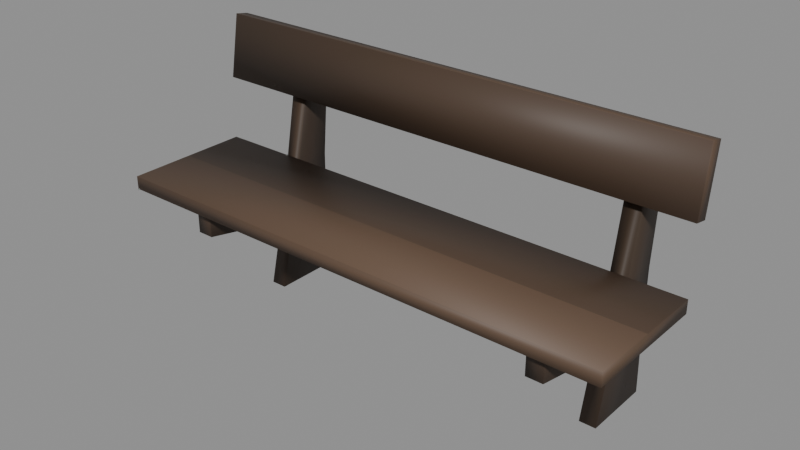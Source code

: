 # Source: furnishings-chairs-woodbenchbasic.blend  (saved by Blender 5.2.44; exported with 4.5.12 LTS)
import bpy
from mathutils import Matrix  # noqa: F401  (used for matrix-valued properties, if any)

bpy.ops.wm.read_factory_settings(use_empty=True)
scene = bpy.context.scene
scene.name = 'furnishings-chairs-woodbenchbasic'

# ---- collections
col_woodbenchbasic = bpy.data.collections.new('WoodBenchBasic'); scene.collection.children.link(col_woodbenchbasic)

# ---- materials (node trees are filled in below, after node groups)
mat_mat_standard_004 = bpy.data.materials.new('Mat_Standard.004')
mat_mat_standard_004.use_backface_culling_lightprobe_volume = False
mat_mat_standard_004.use_transparent_shadow = False
mat_mat_standard_004.diffuse_color = (1.0, 0.0, 0.0, 1.0)
mat_mat_standard_004.roughness = 0.5528

# ---- material node trees
mat_mat_standard_004.use_nodes = True; mat_mat_standard_004.node_tree.nodes.clear()
_N = mat_mat_standard_004.node_tree.nodes; _L = mat_mat_standard_004.node_tree.links
n0 = _N.new('ShaderNodeBsdfPrincipled'); n0.name = 'Principled BSDF'; n0.location = (10, 300)
n0.distribution = 'GGX'
n0.subsurface_method = 'BURLEY'
n0.inputs[2].default_value = 0.5528
n0.inputs[3].default_value = 1.45
n0.inputs[27].default_value = (0.0, 0.0, 0.0, 1.0)
n1 = _N.new('ShaderNodeOutputMaterial'); n1.name = 'Material Output'; n1.location = (300, 300)
n2 = _N.new('ShaderNodeNormalMap'); n2.name = 'Normal Map'; n2.location = (-300, -300)
n2.label = 'Normal/Map'
n3 = _N.new('ShaderNodeVertexColor'); n3.name = 'Vertex Color'; n3.location = (-380, 263)
n3.layer_name = 'colorSet1'
_L.new(n0.outputs[0], n1.inputs[0])
_L.new(n2.outputs[0], n0.inputs[5])
_L.new(n3.outputs[0], n0.inputs[0])
n1.is_active_output = True

# ---- meshes
me_mesh_001 = bpy.data.meshes.new('Mesh.001')
me_mesh_001.from_pydata([(-0.5812, 0.04547, 2.98e-08), (-0.6391, 0.04547, 2.98e-08), (-0.5812, 0.1465, 0.4449), (-0.6393, 0.1465, 0.4449), (-0.5812, -0.2701, 0.4449), (-0.6393, -0.2701, 0.4449), (-0.5812, -0.2701, 0.3301), (-0.6393, -0.2701, 0.3301), (-0.5812, 0.2877, 2.98e-08), (-0.6393, 0.2877, 2.98e-08), (-0.6393, 0.2777, 0.4493), (-0.5812, 0.2777, 0.4493), (-0.5812, 0.2264, 0.874), (-0.6393, 0.2264, 0.874), (-0.5812, 0.3126, 0.874), (-0.6393, 0.3126, 0.874), (-0.5812, 0.2777, 0.2599), (-0.5812, 0.1065, 0.2531), (-0.6391, 0.1065, 0.2531), (-0.6393, 0.2777, 0.2599), (0.7142, 0.04547, 2.98e-08), (0.6563, 0.04547, 2.98e-08), (0.7142, 0.1465, 0.4449), (0.6561, 0.1465, 0.4449), (0.7142, -0.2701, 0.4449), (0.6561, -0.2701, 0.4449), (0.7142, -0.2701, 0.3301), (0.6561, -0.2701, 0.3301), (0.7142, 0.2877, 2.98e-08), (0.6561, 0.2877, 2.98e-08), (0.6561, 0.2777, 0.4493), (0.7142, 0.2777, 0.4493), (0.7142, 0.2264, 0.874), (0.6561, 0.2264, 0.874), (0.7142, 0.3126, 0.874), (0.6561, 0.3126, 0.874), (0.7142, 0.2777, 0.2599), (0.7142, 0.1065, 0.2531), (0.6563, 0.1065, 0.2531), (0.6561, 0.2777, 0.2599), (0.9049, 0.1389, 0.4278), (-0.8906, 0.1389, 0.4278), (0.9049, 0.1389, 0.4746), (-0.8906, 0.1389, 0.4746), (0.9049, -0.3126, 0.4746), (-0.8906, -0.3126, 0.4746), (0.9049, -0.3126, 0.4278), (-0.8906, -0.3126, 0.4278), (0.8944, 0.152, 0.6968), (-0.9011, 0.152, 0.6968), (0.8944, 0.2018, 0.6877), (-0.9011, 0.2018, 0.6877), (0.8906, 0.2423, 0.91), (-0.9049, 0.2423, 0.91), (0.8906, 0.1926, 0.9191), (-0.9049, 0.1926, 0.9191), (0.9049, -0.08683, 0.4746), (0.9049, -0.08683, 0.4278), (-0.8906, -0.08683, 0.4278), (-0.8906, -0.08683, 0.4746)], [], [(8, 9, 19, 16), (4, 2, 3, 5), (0, 1, 9, 8), (1, 18, 19, 9), (13, 12, 14, 15), (17, 0, 8, 16), (3, 2, 12, 13), (2, 11, 14, 12), (11, 10, 15, 14), (10, 3, 13, 15), (2, 17, 16, 11), (6, 17, 2, 4), (4, 5, 7, 6), (5, 3, 18, 7), (19, 18, 3, 10), (16, 19, 10, 11), (0, 17, 18, 1), (7, 18, 17, 6), (28, 29, 39, 36), (24, 22, 23, 25), (20, 21, 29, 28), (21, 38, 39, 29), (33, 32, 34, 35), (37, 20, 28, 36), (23, 22, 32, 33), (22, 31, 34, 32), (31, 30, 35, 34), (30, 23, 33, 35), (22, 37, 36, 31), (26, 37, 22, 24), (24, 25, 27, 26), (25, 23, 38, 27), (39, 38, 23, 30), (36, 39, 30, 31), (20, 37, 38, 21), (27, 38, 37, 26), (40, 41, 43, 42), (42, 43, 59, 56), (44, 45, 47, 46), (57, 58, 41, 40), (41, 58, 59, 43), (57, 40, 42, 56), (48, 49, 51, 50), (50, 51, 53, 52), (52, 53, 55, 54), (54, 55, 49, 48), (49, 55, 53, 51), (54, 48, 50, 52), (46, 57, 56, 44), (46, 47, 58, 57), (59, 58, 47, 45), (56, 59, 45, 44)])
me_mesh_001.polygons.foreach_set('use_smooth', [True] * 52)
_uv = me_mesh_001.uv_layers.new(name='map1')
_uv.uv.foreach_set('vector', [0.3151, 0.9407, 0.2831, 0.9407, 0.2831, 0.7739, 0.3151, 0.7739, 0.08693, 0.4733, 0.08693, 0.7032, 0.05485, 0.7032, 0.05485, 0.4733, 0.271, 0.998, 0.239, 0.998, 0.2389, 0.9446, 0.271, 0.9446, 0.06345, 0.001992, 0.1026, 0.1688, 0.02774, 0.1688, 0.01004, 0.001992, 0.3583, 0.9446, 0.3903, 0.9446, 0.3903, 0.9922, 0.3583, 0.9922, 0.5507, 0.1688, 0.5898, 0.001992, 0.6432, 0.001992, 0.6255, 0.1688, 0.207, 0.4733, 0.2391, 0.4733, 0.2391, 0.7101, 0.207, 0.7101, 0.5597, 0.2327, 0.6255, 0.2351, 0.6513, 0.4694, 0.6038, 0.4694, 0.3151, 0.7076, 0.2831, 0.7076, 0.2831, 0.4733, 0.3151, 0.4733, 0.02774, 0.2351, 0.09354, 0.2327, 0.04949, 0.4694, 0.001936, 0.4694, 0.5597, 0.2327, 0.5507, 0.1688, 0.6255, 0.1688, 0.6255, 0.2351, 0.3298, 0.08542, 0.5507, 0.1688, 0.5597, 0.2327, 0.3298, 0.2327, 0.163, 0.704, 0.1309, 0.704, 0.1309, 0.5567, 0.163, 0.5567, 0.3234, 0.2327, 0.09354, 0.2327, 0.1026, 0.1688, 0.3234, 0.08542, 0.02774, 0.1688, 0.1026, 0.1688, 0.09354, 0.2327, 0.02774, 0.2351, 0.3151, 0.7739, 0.2831, 0.7739, 0.2831, 0.7076, 0.3151, 0.7076, 0.0339, 0.707, 0.0339, 0.8739, 0.001936, 0.8739, 0.001936, 0.707, 0.398, 0.9776, 0.1594, 0.7139, 0.1913, 0.7139, 0.4301, 0.9776, 0.2771, 0.9407, 0.245, 0.9407, 0.245, 0.7739, 0.2771, 0.7739, 0.04889, 0.4733, 0.04889, 0.7032, 0.01682, 0.7032, 0.01682, 0.4733, 0.3108, 0.998, 0.2788, 0.998, 0.2787, 0.9446, 0.3108, 0.9446, 0.7101, 0.4733, 0.7492, 0.6401, 0.6743, 0.6401, 0.6566, 0.4733, 0.3185, 0.9446, 0.3505, 0.9446, 0.3505, 0.9922, 0.3185, 0.9922, 0.5419, 0.6401, 0.5811, 0.4733, 0.6345, 0.4733, 0.6168, 0.6401, 0.169, 0.4733, 0.201, 0.4733, 0.201, 0.7101, 0.169, 0.7101, 0.551, 0.704, 0.6168, 0.7064, 0.6426, 0.9407, 0.595, 0.9407, 0.2771, 0.7076, 0.245, 0.7076, 0.245, 0.4733, 0.2771, 0.4733, 0.6743, 0.7064, 0.7401, 0.704, 0.6961, 0.9407, 0.6485, 0.9407, 0.551, 0.704, 0.5419, 0.6401, 0.6168, 0.6401, 0.6168, 0.7064, 0.3211, 0.5567, 0.5419, 0.6401, 0.551, 0.704, 0.3211, 0.704, 0.125, 0.704, 0.09289, 0.704, 0.09289, 0.5567, 0.125, 0.5567, 0.97, 0.704, 0.7401, 0.704, 0.7492, 0.6401, 0.97, 0.5567, 0.6743, 0.6401, 0.7492, 0.6401, 0.7401, 0.704, 0.6743, 0.7064, 0.2771, 0.7739, 0.245, 0.7739, 0.245, 0.7076, 0.2771, 0.7076, 0.07198, 0.707, 0.07198, 0.8739, 0.04001, 0.8739, 0.04001, 0.707, 0.4378, 0.9776, 0.1991, 0.7139, 0.2311, 0.7139, 0.4699, 0.9776, 0.02723, 0.001992, 0.02723, 0.998, 0.001273, 0.998, 0.001273, 0.001992, 0.2846, 0.001992, 0.2846, 0.998, 0.1594, 0.998, 0.1594, 0.001992, 0.3163, 0.001992, 0.3163, 0.998, 0.2904, 0.998, 0.2904, 0.001992, 0.4483, 0.001992, 0.4483, 0.998, 0.3231, 0.998, 0.3231, 0.001992, 0.5793, 0.2524, 0.5793, 0.1272, 0.6053, 0.1272, 0.6053, 0.2524, 0.612, 0.1272, 0.612, 0.001992, 0.638, 0.001992, 0.638, 0.1272, 0.3994, 0.001992, 0.3994, 0.9959, 0.3719, 0.9959, 0.3719, 0.001992, 0.1796, 0.001992, 0.1796, 0.9959, 0.001144, 0.998, 0.001144, 0.004136, 0.4346, 0.001993, 0.4346, 0.9959, 0.4071, 0.9959, 0.4071, 0.001993, 0.3651, 0.004136, 0.3651, 0.998, 0.1866, 0.9959, 0.1866, 0.001992, 0.5047, 0.007055, 0.4698, 0.1855, 0.4423, 0.1805, 0.4771, 0.001992, 0.5457, 0.1855, 0.5108, 0.007055, 0.5383, 0.001992, 0.5732, 0.1805, 0.612, 0.2524, 0.612, 0.1272, 0.638, 0.1272, 0.638, 0.2524, 0.5735, 0.001992, 0.5735, 0.998, 0.4483, 0.998, 0.4483, 0.001992, 0.6053, 0.1272, 0.5793, 0.1272, 0.5793, 0.001992, 0.6053, 0.001992, 0.1594, 0.001992, 0.1594, 0.998, 0.03416, 0.998, 0.03416, 0.001992])
_ca = me_mesh_001.color_attributes.new('colorSet1', 'BYTE_COLOR', 'CORNER')
_ca.data.foreach_set('color', [0.04519, 0.02956, 0.01938, 1.0, 0.06663, 0.04231, 0.02732, 1.0, 0.06663, 0.04231, 0.02732, 1.0, 0.06663, 0.04231, 0.02732, 1.0, 0.07227, 0.04519, 0.02956, 1.0, 0.05127, 0.0331, 0.02122, 1.0, 0.0648, 0.04092, 0.02732, 1.0, 0.0648, 0.04092, 0.02624, 1.0, 0.0382, 0.02519, 0.01681, 1.0, 0.0382, 0.02519, 0.01681, 1.0, 0.0382, 0.02519, 0.01681, 1.0, 0.02624, 0.01764, 0.01229, 1.0, 0.04971, 0.0319, 0.02122, 1.0, 0.04971, 0.0319, 0.02122, 1.0, 0.04971, 0.0319, 0.02122, 1.0, 0.04971, 0.0319, 0.02122, 1.0, 0.05781, 0.03689, 0.02416, 1.0, 0.05781, 0.03689, 0.02416, 1.0, 0.05781, 0.03689, 0.02416, 1.0, 0.05781, 0.03689, 0.02416, 1.0, 0.03434, 0.02217, 0.01521, 1.0, 0.04231, 0.02732, 0.01764, 1.0, 0.02843, 0.01938, 0.01298, 1.0, 0.04231, 0.02732, 0.01764, 1.0, 0.0648, 0.04092, 0.02732, 1.0, 0.05127, 0.0331, 0.02122, 1.0, 0.07421, 0.04667, 0.02956, 1.0, 0.07421, 0.04667, 0.02956, 1.0, 0.0356, 0.02315, 0.01521, 1.0, 0.04971, 0.0319, 0.02122, 1.0, 0.04971, 0.0319, 0.02122, 1.0, 0.04971, 0.0319, 0.02122, 1.0, 0.07421, 0.04667, 0.03071, 1.0, 0.06125, 0.0382, 0.02519, 1.0, 0.07421, 0.04667, 0.03071, 1.0, 0.07421, 0.04667, 0.03071, 1.0, 0.04519, 0.02843, 0.01938, 1.0, 0.04817, 0.03071, 0.02029, 1.0, 0.05448, 0.03434, 0.02315, 1.0, 0.05448, 0.03434, 0.02315, 1.0, 0.0319, 0.02122, 0.01444, 1.0, 0.03689, 0.02416, 0.016, 1.0, 0.04519, 0.02843, 0.01938, 1.0, 0.04519, 0.02843, 0.01938, 1.0, 0.03955, 0.02519, 0.01681, 1.0, 0.0382, 0.02416, 0.01681, 1.0, 0.0331, 0.02122, 0.01444, 1.0, 0.04667, 0.02956, 0.01938, 1.0, 0.06848, 0.04231, 0.02843, 1.0, 0.05951, 0.0382, 0.02519, 1.0, 0.04817, 0.03071, 0.02029, 1.0, 0.05781, 0.03689, 0.02416, 1.0, 0.04519, 0.02956, 0.01938, 1.0, 0.04667, 0.02956, 0.01938, 1.0, 0.05127, 0.0331, 0.02122, 1.0, 0.03689, 0.02416, 0.016, 1.0, 0.04817, 0.03071, 0.02029, 1.0, 0.04817, 0.03071, 0.02029, 1.0, 0.04374, 0.02843, 0.0185, 1.0, 0.03955, 0.02624, 0.01764, 1.0, 0.06301, 0.03955, 0.02624, 1.0, 0.06301, 0.03955, 0.02624, 1.0, 0.05127, 0.0331, 0.02217, 1.0, 0.06301, 0.03955, 0.02624, 1.0, 0.05127, 0.0319, 0.02122, 1.0, 0.04231, 0.02732, 0.01764, 1.0, 0.05127, 0.0319, 0.02122, 1.0, 0.05127, 0.0319, 0.02122, 1.0, 0.04817, 0.03071, 0.02029, 1.0, 0.06848, 0.04374, 0.02843, 1.0, 0.05613, 0.0356, 0.02315, 1.0, 0.05781, 0.03689, 0.02416, 1.0, 0.05613, 0.0356, 0.02315, 1.0, 0.05613, 0.0356, 0.02315, 1.0, 0.05613, 0.0356, 0.02315, 1.0, 0.04231, 0.02732, 0.0185, 1.0, 0.05951, 0.0382, 0.02519, 1.0, 0.05951, 0.0382, 0.02519, 1.0, 0.05951, 0.0382, 0.02519, 1.0, 0.05951, 0.0382, 0.02519, 1.0, 0.05127, 0.0331, 0.02122, 1.0, 0.05951, 0.0382, 0.02519, 1.0, 0.05951, 0.0382, 0.02519, 1.0, 0.05951, 0.0382, 0.02519, 1.0, 0.0648, 0.04092, 0.02624, 1.0, 0.06301, 0.03955, 0.02624, 1.0, 0.0648, 0.04092, 0.02624, 1.0, 0.0648, 0.04092, 0.02624, 1.0, 0.04667, 0.02956, 0.02029, 1.0, 0.04667, 0.02956, 0.02029, 1.0, 0.04667, 0.02956, 0.02029, 1.0, 0.03689, 0.02416, 0.016, 1.0, 0.06125, 0.0382, 0.02519, 1.0, 0.05127, 0.0331, 0.02217, 1.0, 0.06125, 0.0382, 0.02519, 1.0, 0.04519, 0.02956, 0.01938, 1.0, 0.05127, 0.0331, 0.02122, 1.0, 0.05127, 0.0331, 0.02122, 1.0, 0.05127, 0.0331, 0.02122, 1.0, 0.05127, 0.0331, 0.02122, 1.0, 0.05448, 0.0356, 0.02315, 1.0, 0.04971, 0.0319, 0.02122, 1.0, 0.05448, 0.0356, 0.02315, 1.0, 0.05448, 0.0356, 0.02315, 1.0, 0.04971, 0.0319, 0.02122, 1.0, 0.05613, 0.0356, 0.02315, 1.0, 0.04374, 0.02843, 0.0185, 1.0, 0.05613, 0.0356, 0.02315, 1.0, 0.06663, 0.04231, 0.02732, 1.0, 0.06663, 0.04231, 0.02732, 1.0, 0.06663, 0.04231, 0.02732, 1.0, 0.05286, 0.0331, 0.02217, 1.0, 0.04971, 0.0319, 0.02122, 1.0, 0.04971, 0.0319, 0.02122, 1.0, 0.03689, 0.02416, 0.016, 1.0, 0.04374, 0.02843, 0.0185, 1.0, 0.05781, 0.03689, 0.02416, 1.0, 0.05951, 0.03689, 0.02416, 1.0, 0.05951, 0.03689, 0.02416, 1.0, 0.05951, 0.03689, 0.02416, 1.0, 0.05127, 0.0319, 0.02122, 1.0, 0.05127, 0.0319, 0.02122, 1.0, 0.0356, 0.02315, 0.01521, 1.0, 0.04971, 0.0319, 0.02122, 1.0, 0.06125, 0.0382, 0.02519, 1.0, 0.06125, 0.0382, 0.02519, 1.0, 0.05951, 0.03689, 0.02416, 1.0, 0.04231, 0.02732, 0.0185, 1.0, 0.06125, 0.0382, 0.02519, 1.0, 0.05781, 0.03689, 0.02416, 1.0, 0.05951, 0.0382, 0.02519, 1.0, 0.06125, 0.0382, 0.02519, 1.0, 0.05448, 0.03434, 0.02217, 1.0, 0.07227, 0.04519, 0.02956, 1.0, 0.07227, 0.04519, 0.02956, 1.0, 0.0648, 0.04092, 0.02624, 1.0, 0.05951, 0.0382, 0.02519, 1.0, 0.07036, 0.04374, 0.02843, 1.0, 0.06848, 0.04374, 0.02843, 1.0, 0.07036, 0.04374, 0.02843, 1.0, 0.04092, 0.02624, 0.01764, 1.0, 0.05613, 0.0356, 0.02315, 1.0, 0.05781, 0.03689, 0.02416, 1.0, 0.05613, 0.0356, 0.02315, 1.0, 0.05448, 0.03434, 0.02315, 1.0, 0.06663, 0.04231, 0.02732, 1.0, 0.04519, 0.02843, 0.01938, 1.0, 0.06125, 0.03955, 0.02519, 1.0, 0.0865, 0.05448, 0.0356, 1.0, 0.06301, 0.03955, 0.02624, 1.0, 0.09531, 0.05951, 0.0382, 1.0, 0.08438, 0.05286, 0.03434, 1.0, 0.1095, 0.06663, 0.04231, 1.0, 0.1095, 0.06663, 0.04231, 1.0, 0.1095, 0.06663, 0.04231, 1.0, 0.09531, 0.05951, 0.0382, 1.0, 0.08228, 0.05127, 0.0331, 1.0, 0.07227, 0.04519, 0.02956, 1.0, 0.08228, 0.05127, 0.0331, 1.0, 0.06848, 0.04231, 0.02732, 1.0, 0.08228, 0.05127, 0.0331, 1.0, 0.07227, 0.04519, 0.02956, 1.0, 0.08228, 0.05127, 0.0331, 1.0, 0.05448, 0.0356, 0.02315, 1.0, 0.1095, 0.06663, 0.04231, 1.0, 0.08866, 0.05448, 0.0356, 1.0, 0.0999, 0.06301, 0.03955, 1.0, 0.09759, 0.05951, 0.0382, 1.0, 0.05127, 0.0319, 0.02122, 1.0, 0.05127, 0.0331, 0.02217, 1.0, 0.07421, 0.04667, 0.03071, 1.0, 0.07421, 0.04667, 0.03071, 1.0, 0.1119, 0.07036, 0.04374, 1.0, 0.1119, 0.07036, 0.04374, 1.0, 0.1119, 0.07036, 0.04374, 1.0, 0.1119, 0.07036, 0.04374, 1.0, 0.1119, 0.06848, 0.04374, 1.0, 0.1119, 0.06848, 0.04374, 1.0, 0.07819, 0.04971, 0.0319, 1.0, 0.09306, 0.05781, 0.03689, 1.0, 0.07819, 0.04817, 0.0319, 1.0, 0.06663, 0.04231, 0.02732, 1.0, 0.0648, 0.04092, 0.02624, 1.0, 0.06301, 0.03955, 0.02624, 1.0, 0.06663, 0.04231, 0.02732, 1.0, 0.06848, 0.04374, 0.02843, 1.0, 0.09759, 0.05951, 0.0382, 1.0, 0.09759, 0.05951, 0.0382, 1.0, 0.09306, 0.05781, 0.03689, 1.0, 0.07421, 0.04667, 0.03071, 1.0, 0.1119, 0.06848, 0.04374, 1.0, 0.1119, 0.06848, 0.04374, 1.0, 0.0999, 0.06301, 0.03955, 1.0, 0.1144, 0.07036, 0.04519, 1.0, 0.0999, 0.06301, 0.03955, 1.0, 0.1144, 0.07036, 0.04519, 1.0, 0.05286, 0.03434, 0.02217, 1.0, 0.05951, 0.0382, 0.02519, 1.0, 0.05286, 0.0331, 0.02217, 1.0, 0.05951, 0.0382, 0.02519, 1.0, 0.1046, 0.0648, 0.04092, 1.0, 0.09084, 0.05781, 0.03689, 1.0, 0.1046, 0.0648, 0.04092, 1.0, 0.1046, 0.0648, 0.04092, 1.0, 0.1144, 0.07036, 0.04519, 1.0, 0.1274, 0.07819, 0.04971, 1.0, 0.1274, 0.07819, 0.04971, 1.0, 0.1274, 0.07819, 0.04971, 1.0])
me_mesh_001.materials.append(mat_mat_standard_004)
me_mesh_001.use_remesh_fix_poles = True
me_mesh_001.use_remesh_preserve_attributes = False
me_mesh_001.use_mirror_vertex_groups = False
me_mesh_001.update()

# ---- objects
ob_woodbenchbasic_001 = bpy.data.objects.new('WoodBenchBasic.001', me_mesh_001)

# ---- transforms, parenting, visibility, modifiers, constraints
ob_woodbenchbasic_001.location = (0.905, 0.0, 0.0)
ob_woodbenchbasic_001.color = (0.8, 0.8, 0.8, 1.0)
ob_woodbenchbasic_001.lineart.crease_threshold = 0.0

# ---- collection membership
col_woodbenchbasic.objects.link(ob_woodbenchbasic_001)

# ---- scene / render settings (as saved in the file)
scene.frame_start = 1; scene.frame_end = 250; scene.frame_set(1)
scene.render.engine = 'BLENDER_EEVEE_NEXT'
scene.render.image_settings.exr_codec = 'NONE'
scene.render.use_bake_clear = False
scene.render.bake_margin = 0
scene.render.bake_bias = 0.0
scene.render.bake_samples = 0
scene.render.simplify_subdivision_render = 0
scene.render.simplify_child_particles_render = 0.0
scene.render.compositor_device = 'GPU'
scene.eevee.use_volume_custom_range = False
scene.eevee.gtao_distance = 0.0
scene.eevee.use_fast_gi = False
scene.eevee.fast_gi_thickness_near = 0.1
scene.eevee.fast_gi_thickness_far = 0.0
scene.eevee.ray_tracing_options.screen_trace_thickness = 0.1
bpy.context.view_layer.update()

# ---- added for rendering (the .blend has no active camera and no usable light): camera, sun + grey world if the file has none
cam_auto = bpy.data.cameras.new('AutoCamera')
cam_auto.lens = 50.0
cam_auto.sensor_width = 36.0
cam_auto.clip_end = 1000.0
ob_auto_camera = bpy.data.objects.new('AutoCamera', cam_auto)
scene.collection.objects.link(ob_auto_camera)
ob_auto_camera.location = (2.87014, -2.35816, 2.03168)
ob_auto_camera.rotation_euler = (1.09748, -7.21219e-08, 0.694738)
scene.camera = ob_auto_camera
light_auto_sun = bpy.data.lights.new('AutoSun', 'SUN')
light_auto_sun.energy = 3.0
light_auto_sun.angle = 0.0523599
ob_auto_sun = bpy.data.objects.new('AutoSun', light_auto_sun)
scene.collection.objects.link(ob_auto_sun)
ob_auto_sun.rotation_euler = (0.872665, 0.174533, 0.523599)
if scene.world is None:
    world_auto = bpy.data.worlds.new('AutoWorld')
    world_auto.color = (0.3, 0.3, 0.3)
    scene.world = world_auto
bpy.context.view_layer.update()
